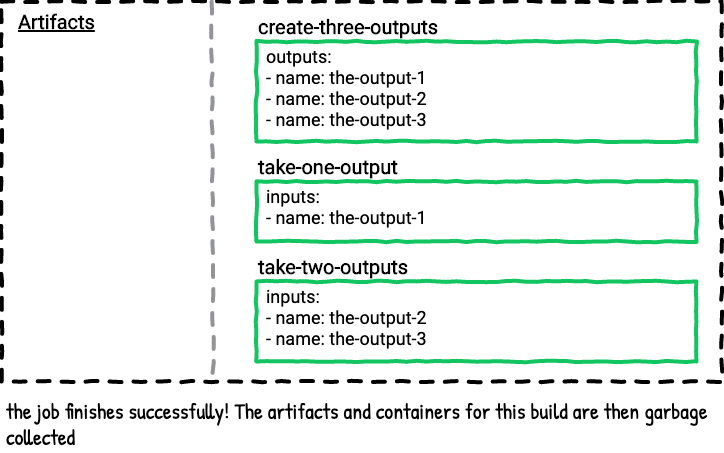

The diagram above was exported from draw.io. Its source (the exported page's mxGraphModel, read from the mxfile embedded in the PNG):
<mxGraphModel dx="728" dy="523" grid="1" gridSize="10" guides="1" tooltips="1" connect="1" arrows="0" fold="1" page="1" pageScale="1" pageWidth="850" pageHeight="1100" math="0" shadow="0" extFonts="Roboto^https://fonts.googleapis.com/css?family=Roboto|Patrick Hand^https://fonts.googleapis.com/css?family=Patrick+Hand">
  <root>
    <mxCell id="FGpxnv6Awk3ADNR3Yt22-0" />
    <mxCell id="FGpxnv6Awk3ADNR3Yt22-1" value="Untitled Layer" parent="FGpxnv6Awk3ADNR3Yt22-0" />
    <mxCell id="FGpxnv6Awk3ADNR3Yt22-2" value="" style="whiteSpace=wrap;html=1;dashed=1;strokeWidth=4;comic=1;fillColor=none;spacing=2;" vertex="1" parent="FGpxnv6Awk3ADNR3Yt22-1">
      <mxGeometry x="65" y="320" width="720" height="380" as="geometry" />
    </mxCell>
    <mxCell id="FGpxnv6Awk3ADNR3Yt22-3" value="the job finishes successfully! The artifacts and containers for this build are then garbage collected" style="text;html=1;strokeColor=none;fillColor=none;align=left;verticalAlign=top;whiteSpace=wrap;rounded=0;comic=1;fontFamily=Patrick Hand;FType=g;fontSize=22;" vertex="1" parent="FGpxnv6Awk3ADNR3Yt22-1">
      <mxGeometry x="68" y="710" width="715" height="60" as="geometry" />
    </mxCell>
    <mxCell id="FGpxnv6Awk3ADNR3Yt22-4" value="" style="group;comic=0;" vertex="1" connectable="0" parent="FGpxnv6Awk3ADNR3Yt22-1">
      <mxGeometry x="320" y="360" width="440" height="100" as="geometry" />
    </mxCell>
    <mxCell id="FGpxnv6Awk3ADNR3Yt22-5" value="&lt;b&gt;create-three-outputs&lt;br&gt;&lt;/b&gt;" style="rounded=0;whiteSpace=wrap;html=1;comic=1;strokeWidth=4;fillColor=none;fontFamily=Roboto;fontSize=20;align=left;labelPosition=center;verticalLabelPosition=top;verticalAlign=bottom;strokeColor=#12c560;fontColor=#000000;" vertex="1" parent="FGpxnv6Awk3ADNR3Yt22-4">
      <mxGeometry width="440" height="100" as="geometry" />
    </mxCell>
    <mxCell id="FGpxnv6Awk3ADNR3Yt22-6" value="outputs:&lt;br&gt;- name: the-output-1&lt;br&gt;- name: the-output-2&lt;br&gt;- name: the-output-3" style="text;strokeColor=none;fillColor=none;align=left;verticalAlign=top;rounded=0;comic=1;fontFamily=Roboto;fontSize=18;spacing=0;labelPosition=center;verticalLabelPosition=middle;html=1;" vertex="1" parent="FGpxnv6Awk3ADNR3Yt22-4">
      <mxGeometry x="10" width="190" height="50" as="geometry" />
    </mxCell>
    <mxCell id="FGpxnv6Awk3ADNR3Yt22-7" value="" style="group" vertex="1" connectable="0" parent="FGpxnv6Awk3ADNR3Yt22-1">
      <mxGeometry x="320" y="500" width="440" height="100" as="geometry" />
    </mxCell>
    <mxCell id="FGpxnv6Awk3ADNR3Yt22-8" value="&lt;b&gt;take-one-output&lt;br&gt;&lt;/b&gt;" style="rounded=0;whiteSpace=wrap;html=1;comic=1;strokeWidth=4;fillColor=none;fontFamily=Roboto;fontSize=20;align=left;labelPosition=center;verticalLabelPosition=top;verticalAlign=bottom;strokeColor=#12c560;fontColor=#000000;" vertex="1" parent="FGpxnv6Awk3ADNR3Yt22-7">
      <mxGeometry width="440" height="60" as="geometry" />
    </mxCell>
    <mxCell id="FGpxnv6Awk3ADNR3Yt22-9" value="inputs:&lt;br&gt;- name: the-output-1" style="text;strokeColor=none;fillColor=none;align=left;verticalAlign=top;rounded=0;comic=1;fontFamily=Roboto;fontSize=18;spacing=0;labelPosition=center;verticalLabelPosition=middle;html=1;" vertex="1" parent="FGpxnv6Awk3ADNR3Yt22-7">
      <mxGeometry x="10" width="190" height="50" as="geometry" />
    </mxCell>
    <mxCell id="FGpxnv6Awk3ADNR3Yt22-10" value="Artifacts" style="text;html=1;strokeColor=none;fillColor=none;align=left;verticalAlign=middle;whiteSpace=wrap;rounded=0;comic=1;fontStyle=5;fontFamily=Roboto;FType=g;fontSize=20;" vertex="1" parent="FGpxnv6Awk3ADNR3Yt22-1">
      <mxGeometry x="80" y="330" width="90" height="20" as="geometry" />
    </mxCell>
    <mxCell id="FGpxnv6Awk3ADNR3Yt22-11" value="" style="endArrow=none;dashed=1;html=1;strokeWidth=4;comic=1;anchorPointDirection=0;exitX=0.292;exitY=0.001;exitDx=0;exitDy=0;exitPerimeter=0;strokeColor=#929497;entryX=0.294;entryY=1.004;entryDx=0;entryDy=0;entryPerimeter=0;" edge="1" parent="FGpxnv6Awk3ADNR3Yt22-1" source="FGpxnv6Awk3ADNR3Yt22-2" target="FGpxnv6Awk3ADNR3Yt22-2">
      <mxGeometry width="50" height="50" relative="1" as="geometry">
        <mxPoint x="275.96000000000004" y="329" as="sourcePoint" />
        <mxPoint x="272" y="700" as="targetPoint" />
      </mxGeometry>
    </mxCell>
    <mxCell id="FGpxnv6Awk3ADNR3Yt22-12" value="" style="group" vertex="1" connectable="0" parent="FGpxnv6Awk3ADNR3Yt22-1">
      <mxGeometry x="320" y="600" width="440" height="100" as="geometry" />
    </mxCell>
    <mxCell id="FGpxnv6Awk3ADNR3Yt22-13" value="&lt;b&gt;take-two-outputs&lt;br&gt;&lt;/b&gt;" style="rounded=0;whiteSpace=wrap;html=1;comic=1;strokeWidth=4;fillColor=none;fontFamily=Roboto;fontSize=20;align=left;labelPosition=center;verticalLabelPosition=top;verticalAlign=bottom;strokeColor=#12c560;fontColor=#000000;" vertex="1" parent="FGpxnv6Awk3ADNR3Yt22-12">
      <mxGeometry width="440" height="80" as="geometry" />
    </mxCell>
    <mxCell id="FGpxnv6Awk3ADNR3Yt22-14" value="inputs:&lt;br&gt;- name: the-output-2&lt;br&gt;- name: the-output-3" style="text;strokeColor=none;fillColor=none;align=left;verticalAlign=top;rounded=0;comic=1;fontFamily=Roboto;fontSize=18;spacing=0;labelPosition=center;verticalLabelPosition=middle;html=1;" vertex="1" parent="FGpxnv6Awk3ADNR3Yt22-12">
      <mxGeometry x="10" width="190" height="50" as="geometry" />
    </mxCell>
  </root>
</mxGraphModel>